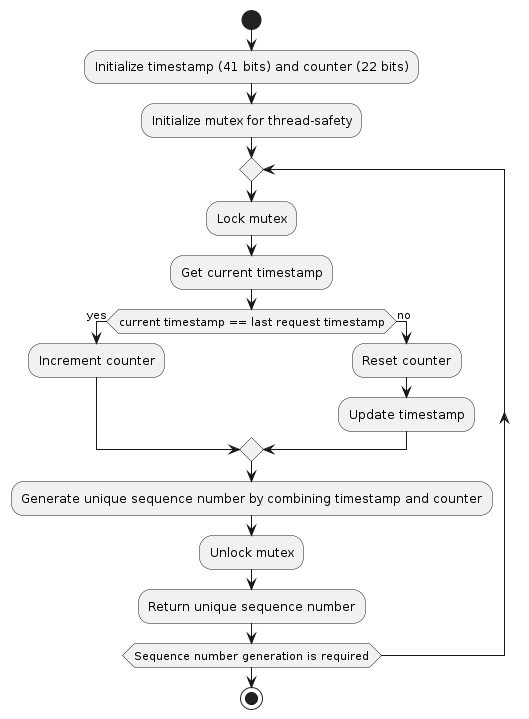

The diagram above was rendered by PlantUML. Its source (embedded in the PNG):
@startuml
start

:Initialize timestamp (41 bits) and counter (22 bits);
:Initialize mutex for thread-safety;

repeat
    :Lock mutex;
    :Get current timestamp;
    
    if (current timestamp == last request timestamp) then (yes)
        :Increment counter;
    else (no)
        :Reset counter;
        :Update timestamp;
    endif
    
    :Generate unique sequence number by combining timestamp and counter;
    :Unlock mutex;
    :Return unique sequence number;
repeat while (Sequence number generation is required)

stop
@enduml